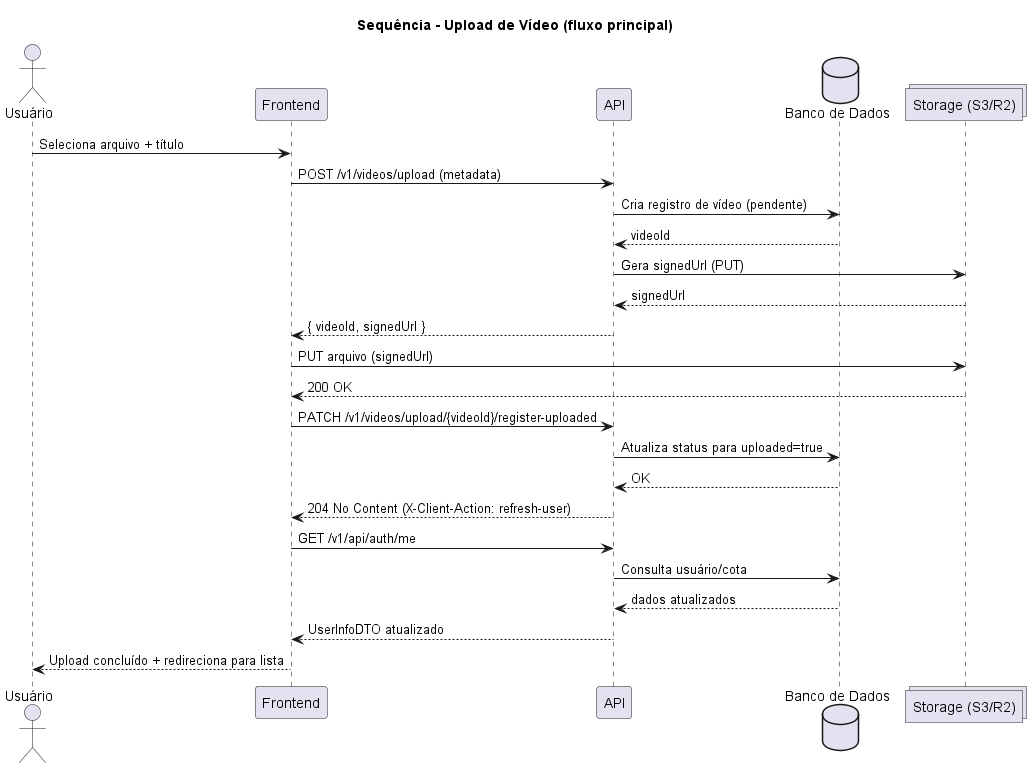

The diagram above was rendered by PlantUML. Its source (embedded in the PNG):
@startuml
title Sequência - Upload de Vídeo (fluxo principal)

actor "Usuário" as U
participant "Frontend" as FE
participant "API" as API
database "Banco de Dados" as DB
collections "Storage (S3/R2)" as ST

U -> FE: Seleciona arquivo + título
FE -> API: POST /v1/videos/upload (metadata)
API -> DB: Cria registro de vídeo (pendente)
DB --> API: videoId
API -> ST: Gera signedUrl (PUT)
ST --> API: signedUrl
API --> FE: { videoId, signedUrl }

FE -> ST: PUT arquivo (signedUrl)
ST --> FE: 200 OK

FE -> API: PATCH /v1/videos/upload/{videoId}/register-uploaded
API -> DB: Atualiza status para uploaded=true
DB --> API: OK
API --> FE: 204 No Content (X-Client-Action: refresh-user)

FE -> API: GET /v1/api/auth/me
API -> DB: Consulta usuário/cota
DB --> API: dados atualizados
API --> FE: UserInfoDTO atualizado

FE --> U: Upload concluído + redireciona para lista
@enduml